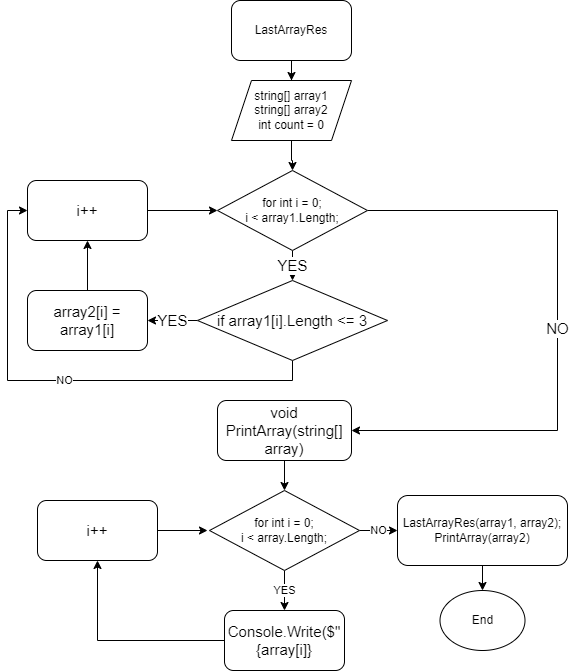

The diagram above was exported from draw.io. Its source (the exported page's mxGraphModel, read from the mxfile embedded in the PNG):
<mxGraphModel dx="1054" dy="647" grid="1" gridSize="10" guides="1" tooltips="1" connect="1" arrows="1" fold="1" page="1" pageScale="1" pageWidth="827" pageHeight="1169" math="0" shadow="0">
  <root>
    <mxCell id="0" />
    <mxCell id="1" parent="0" />
    <mxCell id="m_God7YjnH621mKmQBoc-3" style="edgeStyle=orthogonalEdgeStyle;rounded=0;orthogonalLoop=1;jettySize=auto;html=1;entryX=0.5;entryY=0;entryDx=0;entryDy=0;" parent="1" source="m_God7YjnH621mKmQBoc-1" target="m_God7YjnH621mKmQBoc-2" edge="1">
      <mxGeometry relative="1" as="geometry" />
    </mxCell>
    <mxCell id="m_God7YjnH621mKmQBoc-1" value="LastArrayRes" style="rounded=1;whiteSpace=wrap;html=1;" parent="1" vertex="1">
      <mxGeometry x="354" y="40" width="120" height="60" as="geometry" />
    </mxCell>
    <mxCell id="m_God7YjnH621mKmQBoc-5" style="edgeStyle=orthogonalEdgeStyle;rounded=0;orthogonalLoop=1;jettySize=auto;html=1;entryX=0.5;entryY=0;entryDx=0;entryDy=0;" parent="1" source="m_God7YjnH621mKmQBoc-2" target="m_God7YjnH621mKmQBoc-4" edge="1">
      <mxGeometry relative="1" as="geometry" />
    </mxCell>
    <mxCell id="m_God7YjnH621mKmQBoc-2" value="&lt;div&gt;string[] array1&lt;/div&gt;&lt;div&gt;string[] array2&lt;/div&gt;&lt;div&gt;int count = 0&lt;br&gt;&lt;/div&gt;" style="shape=parallelogram;perimeter=parallelogramPerimeter;whiteSpace=wrap;html=1;fixedSize=1;" parent="1" vertex="1">
      <mxGeometry x="354" y="120" width="120" height="60" as="geometry" />
    </mxCell>
    <mxCell id="m_God7YjnH621mKmQBoc-7" value="&lt;font style=&quot;font-size: 15px;&quot;&gt;NO&lt;/font&gt;" style="edgeStyle=orthogonalEdgeStyle;rounded=0;orthogonalLoop=1;jettySize=auto;html=1;entryX=1;entryY=0.5;entryDx=0;entryDy=0;" parent="1" source="m_God7YjnH621mKmQBoc-4" target="PcKqWbKgbmpNHbbKOm3S-3" edge="1">
      <mxGeometry relative="1" as="geometry">
        <Array as="points">
          <mxPoint x="680" y="250" />
          <mxPoint x="680" y="470" />
        </Array>
        <mxPoint x="474" y="410" as="targetPoint" />
      </mxGeometry>
    </mxCell>
    <mxCell id="m_God7YjnH621mKmQBoc-10" value="YES" style="edgeStyle=orthogonalEdgeStyle;rounded=0;orthogonalLoop=1;jettySize=auto;html=1;exitX=0.5;exitY=1;exitDx=0;exitDy=0;entryX=0.5;entryY=0;entryDx=0;entryDy=0;fontSize=15;" parent="1" source="m_God7YjnH621mKmQBoc-4" target="m_God7YjnH621mKmQBoc-8" edge="1">
      <mxGeometry relative="1" as="geometry" />
    </mxCell>
    <mxCell id="m_God7YjnH621mKmQBoc-4" value="&lt;div&gt;for int i = 0;&lt;/div&gt;&lt;div&gt;i &amp;lt; array1.Length;&lt;/div&gt;" style="rhombus;whiteSpace=wrap;html=1;" parent="1" vertex="1">
      <mxGeometry x="340" y="210" width="150" height="80" as="geometry" />
    </mxCell>
    <mxCell id="1eRGuS2Ee4e7QC0h4aZz-20" style="edgeStyle=orthogonalEdgeStyle;rounded=0;orthogonalLoop=1;jettySize=auto;html=1;" edge="1" parent="1" source="m_God7YjnH621mKmQBoc-6">
      <mxGeometry relative="1" as="geometry">
        <mxPoint x="605" y="630" as="targetPoint" />
      </mxGeometry>
    </mxCell>
    <mxCell id="m_God7YjnH621mKmQBoc-6" value="&lt;div&gt;LastArrayRes(array1, array2);&lt;/div&gt;&lt;div&gt;PrintArray(array2)&lt;/div&gt;" style="rounded=1;whiteSpace=wrap;html=1;" parent="1" vertex="1">
      <mxGeometry x="520" y="535" width="170" height="70" as="geometry" />
    </mxCell>
    <mxCell id="m_God7YjnH621mKmQBoc-11" value="YES" style="edgeStyle=orthogonalEdgeStyle;rounded=0;orthogonalLoop=1;jettySize=auto;html=1;entryX=1;entryY=0.5;entryDx=0;entryDy=0;fontSize=15;" parent="1" source="m_God7YjnH621mKmQBoc-8" target="m_God7YjnH621mKmQBoc-9" edge="1">
      <mxGeometry relative="1" as="geometry" />
    </mxCell>
    <mxCell id="PcKqWbKgbmpNHbbKOm3S-2" value="NO" style="edgeStyle=orthogonalEdgeStyle;rounded=0;orthogonalLoop=1;jettySize=auto;html=1;entryX=0;entryY=0.5;entryDx=0;entryDy=0;" parent="1" source="m_God7YjnH621mKmQBoc-8" target="m_God7YjnH621mKmQBoc-12" edge="1">
      <mxGeometry relative="1" as="geometry">
        <Array as="points">
          <mxPoint x="415" y="420" />
          <mxPoint x="130" y="420" />
          <mxPoint x="130" y="250" />
        </Array>
      </mxGeometry>
    </mxCell>
    <mxCell id="m_God7YjnH621mKmQBoc-8" value="if array1[i].Length &amp;lt;= 3" style="rhombus;whiteSpace=wrap;html=1;fontSize=15;" parent="1" vertex="1">
      <mxGeometry x="320" y="320" width="190" height="80" as="geometry" />
    </mxCell>
    <mxCell id="m_God7YjnH621mKmQBoc-13" style="edgeStyle=orthogonalEdgeStyle;rounded=0;orthogonalLoop=1;jettySize=auto;html=1;entryX=0.5;entryY=1;entryDx=0;entryDy=0;fontSize=15;" parent="1" source="m_God7YjnH621mKmQBoc-9" target="m_God7YjnH621mKmQBoc-12" edge="1">
      <mxGeometry relative="1" as="geometry" />
    </mxCell>
    <mxCell id="m_God7YjnH621mKmQBoc-9" value="array2[i] = array1[i]" style="rounded=1;whiteSpace=wrap;html=1;fontSize=15;" parent="1" vertex="1">
      <mxGeometry x="150" y="330" width="120" height="60" as="geometry" />
    </mxCell>
    <mxCell id="m_God7YjnH621mKmQBoc-14" style="edgeStyle=orthogonalEdgeStyle;rounded=0;orthogonalLoop=1;jettySize=auto;html=1;entryX=0;entryY=0.5;entryDx=0;entryDy=0;fontSize=15;" parent="1" source="m_God7YjnH621mKmQBoc-12" target="m_God7YjnH621mKmQBoc-4" edge="1">
      <mxGeometry relative="1" as="geometry" />
    </mxCell>
    <mxCell id="m_God7YjnH621mKmQBoc-12" value="&lt;div&gt;&lt;span style=&quot;background-color: initial;&quot;&gt;i++&lt;/span&gt;&lt;br&gt;&lt;/div&gt;" style="rounded=1;whiteSpace=wrap;html=1;fontSize=15;" parent="1" vertex="1">
      <mxGeometry x="150" y="220" width="120" height="60" as="geometry" />
    </mxCell>
    <mxCell id="1eRGuS2Ee4e7QC0h4aZz-8" value="YES" style="edgeStyle=orthogonalEdgeStyle;rounded=0;orthogonalLoop=1;jettySize=auto;html=1;entryX=0.5;entryY=0;entryDx=0;entryDy=0;" edge="1" parent="1" source="PcKqWbKgbmpNHbbKOm3S-1" target="1eRGuS2Ee4e7QC0h4aZz-1">
      <mxGeometry relative="1" as="geometry" />
    </mxCell>
    <mxCell id="1eRGuS2Ee4e7QC0h4aZz-13" value="NO" style="edgeStyle=orthogonalEdgeStyle;rounded=0;orthogonalLoop=1;jettySize=auto;html=1;" edge="1" parent="1" source="PcKqWbKgbmpNHbbKOm3S-1">
      <mxGeometry relative="1" as="geometry">
        <mxPoint x="520" y="570" as="targetPoint" />
      </mxGeometry>
    </mxCell>
    <mxCell id="PcKqWbKgbmpNHbbKOm3S-1" value="&lt;div&gt;for int i = 0;&lt;/div&gt;&lt;div&gt;i &amp;lt; array.Length;&lt;/div&gt;" style="rhombus;whiteSpace=wrap;html=1;" parent="1" vertex="1">
      <mxGeometry x="332" y="530" width="150" height="80" as="geometry" />
    </mxCell>
    <mxCell id="PcKqWbKgbmpNHbbKOm3S-4" style="edgeStyle=orthogonalEdgeStyle;rounded=0;orthogonalLoop=1;jettySize=auto;html=1;entryX=0.5;entryY=0;entryDx=0;entryDy=0;" parent="1" source="PcKqWbKgbmpNHbbKOm3S-3" target="PcKqWbKgbmpNHbbKOm3S-1" edge="1">
      <mxGeometry relative="1" as="geometry" />
    </mxCell>
    <mxCell id="PcKqWbKgbmpNHbbKOm3S-3" value="&lt;div&gt;&lt;span style=&quot;background-color: initial;&quot;&gt;void PrintArray(string[] array)&lt;/span&gt;&lt;br&gt;&lt;/div&gt;" style="rounded=1;whiteSpace=wrap;html=1;fontSize=15;" parent="1" vertex="1">
      <mxGeometry x="340" y="440" width="134" height="60" as="geometry" />
    </mxCell>
    <mxCell id="1eRGuS2Ee4e7QC0h4aZz-10" style="edgeStyle=orthogonalEdgeStyle;rounded=0;orthogonalLoop=1;jettySize=auto;html=1;entryX=0.5;entryY=1;entryDx=0;entryDy=0;" edge="1" parent="1" source="1eRGuS2Ee4e7QC0h4aZz-1" target="1eRGuS2Ee4e7QC0h4aZz-9">
      <mxGeometry relative="1" as="geometry" />
    </mxCell>
    <mxCell id="1eRGuS2Ee4e7QC0h4aZz-1" value="Console.Write($&quot;{array[i]}" style="rounded=1;whiteSpace=wrap;html=1;fontSize=15;" vertex="1" parent="1">
      <mxGeometry x="347" y="650" width="120" height="60" as="geometry" />
    </mxCell>
    <mxCell id="1eRGuS2Ee4e7QC0h4aZz-11" style="edgeStyle=orthogonalEdgeStyle;rounded=0;orthogonalLoop=1;jettySize=auto;html=1;exitX=1;exitY=0.5;exitDx=0;exitDy=0;" edge="1" parent="1" source="1eRGuS2Ee4e7QC0h4aZz-9">
      <mxGeometry relative="1" as="geometry">
        <mxPoint x="330" y="570" as="targetPoint" />
      </mxGeometry>
    </mxCell>
    <mxCell id="1eRGuS2Ee4e7QC0h4aZz-9" value="&lt;div&gt;&lt;span style=&quot;background-color: initial;&quot;&gt;i++&lt;/span&gt;&lt;br&gt;&lt;/div&gt;" style="rounded=1;whiteSpace=wrap;html=1;fontSize=15;" vertex="1" parent="1">
      <mxGeometry x="160" y="540" width="120" height="60" as="geometry" />
    </mxCell>
    <mxCell id="1eRGuS2Ee4e7QC0h4aZz-14" value="End" style="ellipse;whiteSpace=wrap;html=1;" vertex="1" parent="1">
      <mxGeometry x="562.5" y="630" width="85" height="60" as="geometry" />
    </mxCell>
  </root>
</mxGraphModel>